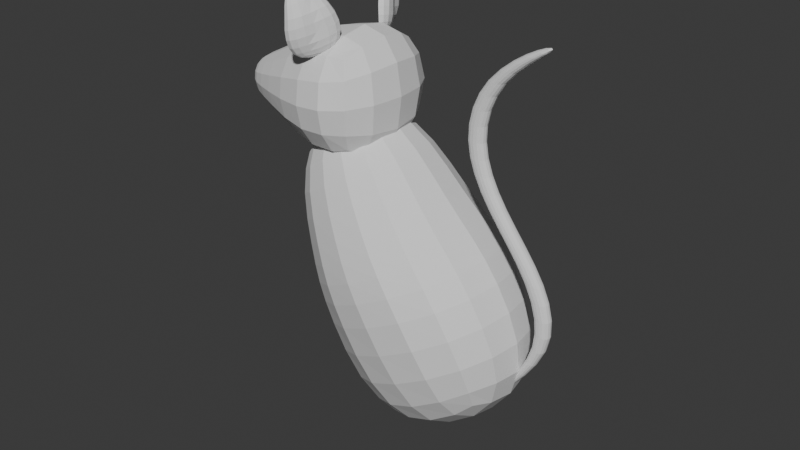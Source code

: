 # Source: Rat.blend  (saved by Blender 4.4.32; exported with 4.5.12 LTS)
import bpy
from mathutils import Matrix  # noqa: F401  (used for matrix-valued properties, if any)

bpy.ops.wm.read_factory_settings(use_empty=True)
scene = bpy.context.scene
scene.name = 'Scene'

# ---- collections
col_collection = bpy.data.collections.new('Collection'); scene.collection.children.link(col_collection)

# ---- world
world_world = bpy.data.worlds.new('World'); scene.world = world_world
world_world.use_nodes = True; world_world.node_tree.nodes.clear()
_N = world_world.node_tree.nodes; _L = world_world.node_tree.links
n0 = _N.new('ShaderNodeOutputWorld'); n0.name = 'World Output'; n0.location = (300, 300)
n1 = _N.new('ShaderNodeBackground'); n1.name = 'Background'; n1.location = (10, 300)
n1.inputs[0].default_value = (0.05088, 0.05088, 0.05088, 1.0)
_L.new(n1.outputs[0], n0.inputs[0])
n0.is_active_output = True
world_world.color = (0.05088, 0.05088, 0.05088)
world_world.sun_shadow_jitter_overblur = 0.0

# ---- meshes
me_cube_001 = bpy.data.meshes.new('Cube.001')
me_cube_001.from_pydata([(0.04498, -0.7385, -2.653), (-1.174, -0.5424, 0.5167), (0.04498, 0.7385, -2.653), (-1.174, 0.5424, 0.5167), (1.837, -0.7385, -1.621), (-0.1918, -0.4634, 1.092), (1.837, 0.7385, -1.621), (-0.1918, 0.6213, 1.092), (-0.6836, -0.9025, -1.137), (-0.6836, 0.7385, -1.137), (1.356, 0.8095, -0.1572), (1.356, -1.16, -0.1572), (-0.8088, -0.8105, -0.7146), (-0.8088, 0.6884, -0.7146), (0.6737, 0.9055, 0.1005), (0.6737, -0.8377, 0.1005)], [], [(12, 1, 3, 13), (13, 3, 7, 14), (14, 7, 5, 15), (15, 5, 1, 12), (2, 6, 4, 0), (7, 3, 1, 5), (4, 11, 8, 0), (6, 10, 11, 4), (2, 9, 10, 6), (0, 8, 9, 2), (11, 15, 12, 8), (10, 14, 15, 11), (9, 13, 14, 10), (8, 12, 13, 9)])
_uv = me_cube_001.uv_layers.new(name='UVMap')
_uv.uv.foreach_set('vector', [0.5319, 0.0, 0.625, 0.0, 0.625, 0.25, 0.5319, 0.25, 0.5319, 0.25, 0.625, 0.25, 0.625, 0.5, 0.5319, 0.5, 0.5319, 0.5, 0.625, 0.5, 0.625, 0.75, 0.5319, 0.75, 0.5319, 0.75, 0.625, 0.75, 0.625, 1.0, 0.5319, 1.0, 0.125, 0.5, 0.375, 0.5, 0.375, 0.75, 0.125, 0.75, 0.625, 0.5, 0.875, 0.5, 0.875, 0.75, 0.625, 0.75, 0.375, 0.75, 0.5, 0.75, 0.5, 1.0, 0.375, 1.0, 0.375, 0.5, 0.5, 0.5, 0.5, 0.75, 0.375, 0.75, 0.375, 0.25, 0.5, 0.25, 0.5, 0.5, 0.375, 0.5, 0.375, 0.0, 0.5, 0.0, 0.5, 0.25, 0.375, 0.25, 0.5, 0.75, 0.5319, 0.75, 0.5319, 1.0, 0.5, 1.0, 0.5, 0.5, 0.5319, 0.5, 0.5319, 0.75, 0.5, 0.75, 0.5, 0.25, 0.5319, 0.25, 0.5319, 0.5, 0.5, 0.5, 0.5, 0.0, 0.5319, 0.0, 0.5319, 0.25, 0.5, 0.25])
me_cube_001.update()
me_cube_002 = bpy.data.meshes.new('Cube.002')
me_cube_002.from_pydata([(-1.739, -0.1831, 0.6525), (-1.72, -0.1831, 1.088), (-1.739, 0.1831, 0.6525), (-1.72, 0.1831, 1.088), (0.1806, -1.126, -0.07846), (0.1806, -1.126, 2.173), (0.1806, 1.126, -0.07846), (0.1806, 1.126, 2.173), (-1.358, 0.3738, 0.626), (-1.478, 0.3738, 1.146), (-1.358, -0.3738, 0.626), (-1.478, -0.3738, 1.146)], [], [(0, 1, 3, 2), (8, 9, 7, 6), (6, 7, 5, 4), (10, 11, 1, 0), (8, 6, 4, 10), (9, 3, 1, 11), (7, 9, 11, 5), (2, 8, 10, 0), (4, 5, 11, 10), (2, 3, 9, 8)])
_uv = me_cube_002.uv_layers.new(name='UVMap')
_uv.uv.foreach_set('vector', [0.375, 0.0, 0.625, 0.0, 0.625, 0.25, 0.375, 0.25, 0.375, 0.3112, 0.625, 0.3112, 0.625, 0.5, 0.375, 0.5, 0.375, 0.5, 0.625, 0.5, 0.625, 0.75, 0.375, 0.75, 0.375, 0.9388, 0.625, 0.9388, 0.625, 1.0, 0.375, 1.0, 0.1862, 0.5, 0.375, 0.5, 0.375, 0.75, 0.1862, 0.75, 0.8138, 0.5, 0.875, 0.5, 0.875, 0.75, 0.8138, 0.75, 0.625, 0.5, 0.8138, 0.5, 0.8138, 0.75, 0.625, 0.75, 0.125, 0.5, 0.1862, 0.5, 0.1862, 0.75, 0.125, 0.75, 0.375, 0.75, 0.625, 0.75, 0.625, 0.9388, 0.375, 0.9388, 0.375, 0.25, 0.625, 0.25, 0.625, 0.3112, 0.375, 0.3112])
me_cube_002.update()
me_cube_003 = bpy.data.meshes.new('Cube.003')
me_cube_003.from_pydata([(1.27, -0.07381, -1.493), (1.27, 0.07381, -1.493), (1.2, -0.07381, -1.686), (1.2, 0.07381, -1.686), (1.667, -0.07381, -0.9626), (1.519, -0.07381, -0.3262), (1.006, -0.07381, 0.2538), (0.723, -0.07381, 0.8344), (0.9221, -0.07381, 1.455), (1.528, -0.07381, 1.831), (1.528, 0.07381, 1.831), (0.9221, 0.07381, 1.455), (0.723, 0.07381, 0.8344), (1.006, 0.07381, 0.2538), (1.519, 0.07381, -0.3262), (1.667, 0.07381, -0.9626), (1.712, 0.07381, 1.831), (1.107, 0.07381, 1.455), (0.9075, 0.07381, 0.8344), (1.19, 0.07381, 0.2538), (1.709, 0.07381, -0.3256), (1.837, 0.07381, -0.9614), (1.712, -0.07381, 1.831), (1.107, -0.07381, 1.455), (0.9075, -0.07381, 0.8344), (1.19, -0.07381, 0.2538), (1.709, -0.07381, -0.3256), (1.837, -0.07381, -0.9614)], [], [(1, 3, 2, 0), (22, 16, 10, 9), (2, 27, 4, 0), (27, 26, 5, 4), (26, 25, 6, 5), (25, 24, 7, 6), (24, 23, 8, 7), (23, 22, 9, 8), (3, 21, 27, 2), (21, 20, 26, 27), (20, 19, 25, 26), (19, 18, 24, 25), (18, 17, 23, 24), (17, 16, 22, 23), (1, 15, 21, 3), (15, 14, 20, 21), (14, 13, 19, 20), (13, 12, 18, 19), (12, 11, 17, 18), (11, 10, 16, 17), (0, 4, 15, 1), (4, 5, 14, 15), (5, 6, 13, 14), (6, 7, 12, 13), (7, 8, 11, 12), (8, 9, 10, 11)])
_uv = me_cube_003.uv_layers.new(name='UVMap')
_uv.uv.foreach_set('vector', [0.125, 0.5, 0.375, 0.5, 0.375, 0.75, 0.125, 0.75, 0.5893, 0.75, 0.5893, 0.5, 0.5893, 0.25, 0.5893, 0.0, 0.375, 0.75, 0.4107, 0.75, 0.4107, 1.0, 0.375, 1.0, 0.4107, 0.75, 0.4464, 0.75, 0.4464, 1.0, 0.4107, 1.0, 0.4464, 0.75, 0.4821, 0.75, 0.4821, 1.0, 0.4464, 1.0, 0.4821, 0.75, 0.5179, 0.75, 0.5179, 1.0, 0.4821, 1.0, 0.5179, 0.75, 0.5536, 0.75, 0.5536, 1.0, 0.5179, 1.0, 0.5536, 0.75, 0.5893, 0.75, 0.5893, 1.0, 0.5536, 1.0, 0.375, 0.5, 0.4107, 0.5, 0.4107, 0.75, 0.375, 0.75, 0.4107, 0.5, 0.4464, 0.5, 0.4464, 0.75, 0.4107, 0.75, 0.4464, 0.5, 0.4821, 0.5, 0.4821, 0.75, 0.4464, 0.75, 0.4821, 0.5, 0.5179, 0.5, 0.5179, 0.75, 0.4821, 0.75, 0.5179, 0.5, 0.5536, 0.5, 0.5536, 0.75, 0.5179, 0.75, 0.5536, 0.5, 0.5893, 0.5, 0.5893, 0.75, 0.5536, 0.75, 0.375, 0.25, 0.4107, 0.25, 0.4107, 0.5, 0.375, 0.5, 0.4107, 0.25, 0.4464, 0.25, 0.4464, 0.5, 0.4107, 0.5, 0.4464, 0.25, 0.4821, 0.25, 0.4821, 0.5, 0.4464, 0.5, 0.4821, 0.25, 0.5179, 0.25, 0.5179, 0.5, 0.4821, 0.5, 0.5179, 0.25, 0.5536, 0.25, 0.5536, 0.5, 0.5179, 0.5, 0.5536, 0.25, 0.5893, 0.25, 0.5893, 0.5, 0.5536, 0.5, 0.375, 0.0, 0.4107, 0.0, 0.4107, 0.25, 0.375, 0.25, 0.4107, 0.0, 0.4464, 0.0, 0.4464, 0.25, 0.4107, 0.25, 0.4464, 0.0, 0.4821, 0.0, 0.4821, 0.25, 0.4464, 0.25, 0.4821, 0.0, 0.5179, 0.0, 0.5179, 0.25, 0.4821, 0.25, 0.5179, 0.0, 0.5536, 0.0, 0.5536, 0.25, 0.5179, 0.25, 0.5536, 0.0, 0.5893, 0.0, 0.5893, 0.25, 0.5536, 0.25])
me_cube_003.update()
me_cube_004 = bpy.data.meshes.new('Cube.004')
me_cube_004.from_pydata([(-0.4111, 0.3512, 1.511), (-0.6237, 0.498, 2.05), (-0.5541, 0.5768, 1.431), (-0.6671, 0.6102, 2.022), (-0.4095, 0.3833, 1.779), (-0.5469, 0.6951, 1.693), (-0.4623, 0.325, 1.524), (-0.4248, 0.3211, 1.501), (-0.4489, 0.411, 1.857), (-0.5259, 0.4416, 1.946), (-0.5956, 0.4764, 2.018), (-0.6373, 0.4905, 2.062), (-0.6593, 0.4961, 2.037), (-0.5825, 0.5803, 1.411), (-0.6087, 0.5626, 1.441), (-0.6891, 0.5811, 2.011), (-0.6854, 0.6096, 2.031), (-0.5421, 0.6831, 1.605), (-0.5468, 0.6534, 1.525), (-0.5519, 0.6133, 1.465), (-0.4316, 0.3979, 1.483), (-0.4735, 0.4627, 1.452), (-0.5236, 0.5273, 1.433), (-0.6571, 0.5894, 2.036), (-0.6466, 0.5582, 2.052), (-0.6312, 0.524, 2.053), (-0.3931, 0.3452, 1.556), (-0.3853, 0.3456, 1.621), (-0.3912, 0.3588, 1.698), (-0.6493, 0.6308, 1.982), (-0.6036, 0.6673, 1.893), (-0.5608, 0.6907, 1.784), (-0.5027, 0.6298, 1.712), (-0.4743, 0.5389, 1.73), (-0.4276, 0.4593, 1.759), (-0.6296, 0.6829, 1.673), (-0.6014, 0.7226, 1.678), (-0.4226, 0.3247, 1.789), (-0.4714, 0.324, 1.772), (-0.4601, 0.3588, 1.864), (-0.5334, 0.3992, 1.949), (-0.6058, 0.4506, 2.024), (-0.504, 0.3591, 1.841), (-0.5707, 0.4031, 1.925), (-0.6334, 0.4561, 2.001), (-0.6326, 0.6748, 1.757), (-0.6534, 0.6507, 1.861), (-0.6823, 0.6107, 1.959), (-0.6062, 0.7156, 1.77), (-0.6366, 0.6878, 1.88), (-0.6745, 0.6414, 1.978), (-0.5205, 0.6343, 1.801), (-0.5731, 0.6227, 1.906), (-0.6272, 0.6017, 1.99), (-0.4962, 0.5538, 1.817), (-0.5524, 0.5608, 1.922), (-0.6134, 0.5598, 2.007), (-0.4661, 0.4783, 1.841), (-0.5396, 0.4959, 1.936), (-0.5975, 0.5144, 2.011), (-0.4921, 0.3723, 1.48), (-0.5359, 0.4338, 1.447), (-0.5819, 0.4993, 1.431), (-0.4566, 0.3742, 1.454), (-0.5012, 0.4414, 1.419), (-0.55, 0.5118, 1.402), (-0.6872, 0.559, 2.04), (-0.6811, 0.5419, 2.049), (-0.6729, 0.5233, 2.049), (-0.6798, 0.583, 2.059), (-0.6683, 0.5547, 2.074), (-0.6543, 0.5235, 2.075), (-0.511, 0.5539, 1.479), (-0.4998, 0.5875, 1.544), (-0.4944, 0.6152, 1.625), (-0.4559, 0.4846, 1.503), (-0.4517, 0.5046, 1.569), (-0.4635, 0.5202, 1.644), (-0.4106, 0.4127, 1.534), (-0.4021, 0.4242, 1.6), (-0.4113, 0.4381, 1.676), (-0.6219, 0.6113, 1.472), (-0.6275, 0.6481, 1.522), (-0.6279, 0.674, 1.592), (-0.5967, 0.6376, 1.448), (-0.5997, 0.6826, 1.509), (-0.5983, 0.7124, 1.589), (-0.4052, 0.2924, 1.56), (-0.3954, 0.287, 1.631), (-0.4034, 0.2978, 1.709), (-0.4488, 0.2985, 1.573), (-0.4449, 0.2908, 1.631), (-0.454, 0.2988, 1.699), (-0.4923, 0.3284, 1.864), (-0.5594, 0.3742, 1.947), (-0.6256, 0.4343, 2.025), (-0.6551, 0.4815, 2.066), (-0.4575, 0.2909, 1.79), (-0.6496, 0.7108, 1.763), (-0.6707, 0.6835, 1.872), (-0.6997, 0.6369, 1.975), (-0.7056, 0.6037, 2.034), (-0.6465, 0.7196, 1.672), (-0.4876, 0.3528, 1.442), (-0.5345, 0.4231, 1.406), (-0.5831, 0.4983, 1.389), (-0.6167, 0.5726, 1.4), (-0.4536, 0.2958, 1.494), (-0.6987, 0.5764, 2.065), (-0.6871, 0.5482, 2.081), (-0.6727, 0.5169, 2.081), (-0.6362, 0.6339, 1.439), (-0.6449, 0.6793, 1.501), (-0.6453, 0.7093, 1.582), (-0.4338, 0.2629, 1.557), (-0.4278, 0.2538, 1.631), (-0.4383, 0.2631, 1.71), (-0.4699, 0.4011, 1.827), (-0.5224, 0.4358, 1.895), (-0.5834, 0.4754, 1.96), (-0.6134, 0.5104, 1.997), (-0.4432, 0.371, 1.768), (-0.5793, 0.6671, 1.756), (-0.5943, 0.6489, 1.839), (-0.6223, 0.6164, 1.923), (-0.6348, 0.5881, 1.974), (-0.5767, 0.674, 1.685), (-0.4578, 0.4133, 1.523), (-0.4966, 0.4643, 1.494), (-0.5379, 0.5182, 1.48), (-0.5578, 0.5731, 1.489), (-0.4316, 0.374, 1.56), (-0.6379, 0.567, 2.002), (-0.6353, 0.5515, 2.012), (-0.6267, 0.5349, 2.009), (-0.5683, 0.6146, 1.516), (-0.5732, 0.6456, 1.558), (-0.5745, 0.6668, 1.616), (-0.4208, 0.3512, 1.601), (-0.4208, 0.3429, 1.649), (-0.4285, 0.3497, 1.706)], [], [(39, 40, 94, 93), (40, 41, 95, 94), (4, 8, 39, 37), (8, 9, 40, 39), (9, 10, 41, 40), (10, 1, 11, 41), (41, 11, 96, 95), (37, 39, 93, 97), (98, 99, 49, 48), (99, 100, 50, 49), (100, 101, 16, 50), (50, 16, 3, 29), (49, 50, 29, 30), (48, 49, 30, 31), (36, 48, 31, 5), (102, 98, 48, 36), (51, 52, 55, 54), (52, 53, 56, 55), (54, 55, 58, 57), (55, 56, 59, 58), (5, 31, 51, 32), (31, 30, 52, 51), (30, 29, 53, 52), (29, 3, 23, 53), (53, 23, 24, 56), (56, 24, 25, 59), (59, 25, 1, 10), (58, 59, 10, 9), (57, 58, 9, 8), (34, 57, 8, 4), (33, 54, 57, 34), (32, 51, 54, 33), (103, 104, 64, 63), (104, 105, 65, 64), (105, 106, 13, 65), (65, 13, 2, 22), (64, 65, 22, 21), (7, 63, 20, 0), (107, 103, 63, 7), (108, 109, 70, 69), (109, 110, 71, 70), (110, 96, 11, 71), (71, 11, 1, 25), (70, 71, 25, 24), (69, 70, 24, 23), (16, 69, 23, 3), (101, 108, 69, 16), (72, 73, 76, 75), (73, 74, 77, 76), (75, 76, 79, 78), (76, 77, 80, 79), (2, 19, 72, 22), (19, 18, 73, 72), (18, 17, 74, 73), (17, 5, 32, 74), (74, 32, 33, 77), (77, 33, 34, 80), (80, 34, 4, 28), (79, 80, 28, 27), (78, 79, 27, 26), (20, 78, 26, 0), (21, 75, 78, 20), (22, 72, 75, 21), (111, 112, 85, 84), (112, 113, 86, 85), (113, 102, 36, 86), (86, 36, 5, 17), (85, 86, 17, 18), (84, 85, 18, 19), (13, 84, 19, 2), (106, 111, 84, 13), (21, 20, 63, 64), (87, 88, 115, 114), (88, 89, 116, 115), (0, 26, 87, 7), (26, 27, 88, 87), (27, 28, 89, 88), (28, 4, 37, 89), (89, 37, 97, 116), (92, 38, 121, 140), (7, 87, 114, 107), (43, 42, 93, 94), (44, 43, 94, 95), (12, 44, 95, 96), (42, 38, 97, 93), (45, 46, 99, 98), (46, 47, 100, 99), (47, 15, 101, 100), (35, 45, 98, 102), (60, 61, 104, 103), (61, 62, 105, 104), (62, 14, 106, 105), (6, 60, 103, 107), (66, 67, 109, 108), (67, 68, 110, 109), (68, 12, 96, 110), (15, 66, 108, 101), (81, 82, 112, 111), (82, 83, 113, 112), (83, 35, 102, 113), (14, 81, 111, 106), (91, 90, 114, 115), (92, 91, 115, 116), (38, 92, 116, 97), (90, 6, 107, 114), (118, 119, 120, 134, 133, 132, 125, 124, 123, 122, 126, 137, 136, 135, 130, 129, 128, 127, 131, 138, 139, 140, 121, 117), (42, 43, 118, 117), (66, 15, 125, 132), (61, 60, 127, 128), (6, 90, 138, 131), (43, 44, 119, 118), (82, 81, 135, 136), (62, 61, 128, 129), (44, 12, 120, 119), (83, 82, 136, 137), (14, 62, 129, 130), (38, 42, 117, 121), (35, 83, 137, 126), (60, 6, 131, 127), (46, 45, 122, 123), (81, 14, 130, 135), (67, 66, 132, 133), (47, 46, 123, 124), (90, 91, 139, 138), (68, 67, 133, 134), (15, 47, 124, 125), (91, 92, 140, 139), (12, 68, 134, 120), (45, 35, 126, 122)])
_uv = me_cube_004.uv_layers.new(name='UVMap')
_uv.uv.foreach_set('vector', [0.5313, 0.0625, 0.5625, 0.0625, 0.5625, 0.125, 0.5312, 0.125, 0.5625, 0.0625, 0.5938, 0.0625, 0.5938, 0.125, 0.5625, 0.125, 0.5, 0.0, 0.5313, 0.0, 0.5313, 0.0625, 0.5, 0.0625, 0.5313, 0.0, 0.5625, 0.0, 0.5625, 0.0625, 0.5313, 0.0625, 0.5625, 0.0, 0.5938, 0.0, 0.5938, 0.0625, 0.5625, 0.0625, 0.5938, 0.0, 0.625, 0.0, 0.625, 0.0625, 0.5938, 0.0625, 0.5938, 0.0625, 0.625, 0.0625, 0.625, 0.125, 0.5938, 0.125, 0.5, 0.0625, 0.5313, 0.0625, 0.5312, 0.125, 0.5, 0.125, 0.5315, 0.625, 0.5642, 0.625, 0.5637, 0.6875, 0.5314, 0.6875, 0.5642, 0.625, 0.6, 0.625, 0.5984, 0.6875, 0.5637, 0.6875, 0.6, 0.625, 0.6424, 0.625, 0.6394, 0.6875, 0.5984, 0.6875, 0.5984, 0.6875, 0.6394, 0.6875, 0.625, 0.75, 0.5951, 0.75, 0.5637, 0.6875, 0.5984, 0.6875, 0.5951, 0.75, 0.5629, 0.75, 0.5314, 0.6875, 0.5637, 0.6875, 0.5629, 0.75, 0.5313, 0.75, 0.5, 0.6875, 0.5314, 0.6875, 0.5313, 0.75, 0.5, 0.75, 0.5, 0.625, 0.5315, 0.625, 0.5314, 0.6875, 0.5, 0.6875, 0.5313, 0.8125, 0.5626, 0.8125, 0.5625, 0.875, 0.5313, 0.875, 0.5626, 0.8125, 0.5939, 0.8125, 0.5938, 0.875, 0.5625, 0.875, 0.5313, 0.875, 0.5625, 0.875, 0.5625, 0.9375, 0.5313, 0.9375, 0.5625, 0.875, 0.5938, 0.875, 0.5938, 0.9375, 0.5625, 0.9375, 0.5, 0.75, 0.5313, 0.75, 0.5313, 0.8125, 0.5, 0.8125, 0.5313, 0.75, 0.5629, 0.75, 0.5626, 0.8125, 0.5313, 0.8125, 0.5629, 0.75, 0.5951, 0.75, 0.5939, 0.8125, 0.5626, 0.8125, 0.5951, 0.75, 0.625, 0.75, 0.625, 0.8125, 0.5939, 0.8125, 0.5939, 0.8125, 0.625, 0.8125, 0.625, 0.875, 0.5938, 0.875, 0.5938, 0.875, 0.625, 0.875, 0.625, 0.9375, 0.5938, 0.9375, 0.5938, 0.9375, 0.625, 0.9375, 0.625, 1.0, 0.5938, 1.0, 0.5625, 0.9375, 0.5938, 0.9375, 0.5938, 1.0, 0.5625, 1.0, 0.5313, 0.9375, 0.5625, 0.9375, 0.5625, 1.0, 0.5313, 1.0, 0.5, 0.9375, 0.5313, 0.9375, 0.5313, 1.0, 0.5, 1.0, 0.5, 0.875, 0.5313, 0.875, 0.5313, 0.9375, 0.5, 0.9375, 0.5, 0.8125, 0.5313, 0.8125, 0.5313, 0.875, 0.5, 0.875, 0.1873, 0.625, 0.2483, 0.625, 0.2488, 0.6875, 0.1874, 0.6875, 0.2483, 0.625, 0.3062, 0.625, 0.308, 0.6875, 0.2488, 0.6875, 0.3062, 0.625, 0.3576, 0.625, 0.3606, 0.6875, 0.308, 0.6875, 0.308, 0.6875, 0.3606, 0.6875, 0.375, 0.75, 0.3125, 0.75, 0.2488, 0.6875, 0.308, 0.6875, 0.3125, 0.75, 0.25, 0.75, 0.125, 0.6875, 0.1874, 0.6875, 0.1875, 0.75, 0.125, 0.75, 0.125, 0.625, 0.1873, 0.625, 0.1874, 0.6875, 0.125, 0.6875, 0.6938, 0.625, 0.7517, 0.625, 0.7512, 0.6875, 0.692, 0.6875, 0.7517, 0.625, 0.8127, 0.625, 0.8126, 0.6875, 0.7512, 0.6875, 0.8127, 0.625, 0.875, 0.625, 0.875, 0.6875, 0.8126, 0.6875, 0.8126, 0.6875, 0.875, 0.6875, 0.875, 0.75, 0.8125, 0.75, 0.7512, 0.6875, 0.8126, 0.6875, 0.8125, 0.75, 0.75, 0.75, 0.692, 0.6875, 0.7512, 0.6875, 0.75, 0.75, 0.6875, 0.75, 0.6394, 0.6875, 0.692, 0.6875, 0.6875, 0.75, 0.625, 0.75, 0.6424, 0.625, 0.6938, 0.625, 0.692, 0.6875, 0.6394, 0.6875, 0.4061, 0.8125, 0.4374, 0.8125, 0.4375, 0.875, 0.4063, 0.875, 0.4374, 0.8125, 0.4687, 0.8125, 0.4688, 0.875, 0.4375, 0.875, 0.4063, 0.875, 0.4375, 0.875, 0.4375, 0.9375, 0.4063, 0.9375, 0.4375, 0.875, 0.4688, 0.875, 0.4688, 0.9375, 0.4375, 0.9375, 0.375, 0.75, 0.4049, 0.75, 0.4061, 0.8125, 0.375, 0.8125, 0.4049, 0.75, 0.4371, 0.75, 0.4374, 0.8125, 0.4061, 0.8125, 0.4371, 0.75, 0.4687, 0.75, 0.4687, 0.8125, 0.4374, 0.8125, 0.4687, 0.75, 0.5, 0.75, 0.5, 0.8125, 0.4687, 0.8125, 0.4687, 0.8125, 0.5, 0.8125, 0.5, 0.875, 0.4688, 0.875, 0.4688, 0.875, 0.5, 0.875, 0.5, 0.9375, 0.4688, 0.9375, 0.4688, 0.9375, 0.5, 0.9375, 0.5, 1.0, 0.4688, 1.0, 0.4375, 0.9375, 0.4688, 0.9375, 0.4688, 1.0, 0.4375, 1.0, 0.4063, 0.9375, 0.4375, 0.9375, 0.4375, 1.0, 0.4063, 1.0, 0.375, 0.9375, 0.4063, 0.9375, 0.4063, 1.0, 0.375, 1.0, 0.375, 0.875, 0.4063, 0.875, 0.4063, 0.9375, 0.375, 0.9375, 0.375, 0.8125, 0.4061, 0.8125, 0.4063, 0.875, 0.375, 0.875, 0.4, 0.625, 0.4358, 0.625, 0.4363, 0.6875, 0.4016, 0.6875, 0.4358, 0.625, 0.4685, 0.625, 0.4686, 0.6875, 0.4363, 0.6875, 0.4685, 0.625, 0.5, 0.625, 0.5, 0.6875, 0.4686, 0.6875, 0.4686, 0.6875, 0.5, 0.6875, 0.5, 0.75, 0.4687, 0.75, 0.4363, 0.6875, 0.4686, 0.6875, 0.4687, 0.75, 0.4371, 0.75, 0.4016, 0.6875, 0.4363, 0.6875, 0.4371, 0.75, 0.4049, 0.75, 0.3606, 0.6875, 0.4016, 0.6875, 0.4049, 0.75, 0.375, 0.75, 0.3576, 0.625, 0.4, 0.625, 0.4016, 0.6875, 0.3606, 0.6875, 0.25, 0.75, 0.1875, 0.75, 0.1874, 0.6875, 0.2488, 0.6875, 0.4063, 0.0625, 0.4375, 0.0625, 0.4375, 0.125, 0.4063, 0.125, 0.4375, 0.0625, 0.4688, 0.0625, 0.4688, 0.125, 0.4375, 0.125, 0.375, 0.0, 0.4063, 0.0, 0.4063, 0.0625, 0.375, 0.0625, 0.4063, 0.0, 0.4375, 0.0, 0.4375, 0.0625, 0.4063, 0.0625, 0.4375, 0.0, 0.4688, 0.0, 0.4688, 0.0625, 0.4375, 0.0625, 0.4688, 0.0, 0.5, 0.0, 0.5, 0.0625, 0.4688, 0.0625, 0.4688, 0.0625, 0.5, 0.0625, 0.5, 0.125, 0.4688, 0.125, 0.4582, 0.1806, 0.4911, 0.1783, 0.4911, 0.1783, 0.4582, 0.1806, 0.375, 0.0625, 0.4063, 0.0625, 0.4063, 0.125, 0.375, 0.125, 0.5572, 0.1907, 0.5238, 0.1815, 0.5312, 0.125, 0.5625, 0.125, 0.5931, 0.2151, 0.5572, 0.1907, 0.5625, 0.125, 0.5938, 0.125, 0.6469, 0.3165, 0.5931, 0.2151, 0.5938, 0.125, 0.625, 0.125, 0.5238, 0.1815, 0.4911, 0.1783, 0.5, 0.125, 0.5312, 0.125, 0.5252, 0.595, 0.5595, 0.5899, 0.5642, 0.625, 0.5315, 0.625, 0.5595, 0.5899, 0.5971, 0.5848, 0.6, 0.625, 0.5642, 0.625, 0.5971, 0.5848, 0.639, 0.5799, 0.6424, 0.625, 0.6, 0.625, 0.4931, 0.5994, 0.5252, 0.595, 0.5315, 0.625, 0.5, 0.625, 0.2334, 0.5779, 0.2782, 0.5944, 0.2483, 0.625, 0.1873, 0.625, 0.2782, 0.5944, 0.3263, 0.6017, 0.3062, 0.625, 0.2483, 0.625, 0.3263, 0.6017, 0.3681, 0.6056, 0.3576, 0.625, 0.3062, 0.625, 0.2387, 0.4946, 0.2334, 0.5779, 0.1873, 0.625, 0.125, 0.625, 0.6784, 0.5736, 0.7037, 0.5571, 0.7517, 0.625, 0.6938, 0.625, 0.7037, 0.5571, 0.7053, 0.4961, 0.8127, 0.625, 0.7517, 0.625, 0.7053, 0.4961, 0.6469, 0.3165, 0.625, 0.125, 0.8127, 0.625, 0.639, 0.5799, 0.6784, 0.5736, 0.6938, 0.625, 0.6424, 0.625, 0.4014, 0.6065, 0.4316, 0.6054, 0.4358, 0.625, 0.4, 0.625, 0.4316, 0.6054, 0.4621, 0.6029, 0.4685, 0.625, 0.4358, 0.625, 0.4621, 0.6029, 0.4931, 0.5994, 0.5, 0.625, 0.4685, 0.625, 0.3681, 0.6056, 0.4014, 0.6065, 0.4, 0.625, 0.3576, 0.625, 0.4229, 0.1933, 0.3614, 0.2686, 0.4063, 0.125, 0.4375, 0.125, 0.4582, 0.1806, 0.4229, 0.1933, 0.4375, 0.125, 0.4688, 0.125, 0.4911, 0.1783, 0.4582, 0.1806, 0.4688, 0.125, 0.5, 0.125, 0.3614, 0.2686, 0.2387, 0.4946, 0.125, 0.625, 0.4063, 0.125, 0.5572, 0.1907, 0.5931, 0.2151, 0.6469, 0.3165, 0.7053, 0.4961, 0.7037, 0.5571, 0.6784, 0.5736, 0.639, 0.5799, 0.5971, 0.5848, 0.5595, 0.5899, 0.5252, 0.595, 0.4931, 0.5994, 0.4621, 0.6029, 0.4316, 0.6054, 0.4014, 0.6065, 0.3681, 0.6056, 0.3263, 0.6017, 0.2782, 0.5944, 0.2334, 0.5779, 0.2387, 0.4946, 0.3614, 0.2686, 0.4229, 0.1933, 0.4582, 0.1806, 0.4911, 0.1783, 0.5238, 0.1815, 0.5238, 0.1815, 0.5572, 0.1907, 0.5572, 0.1907, 0.5238, 0.1815, 0.6784, 0.5736, 0.639, 0.5799, 0.639, 0.5799, 0.6784, 0.5736, 0.2782, 0.5944, 0.2334, 0.5779, 0.2334, 0.5779, 0.2782, 0.5944, 0.2387, 0.4946, 0.3614, 0.2686, 0.3614, 0.2686, 0.2387, 0.4946, 0.5572, 0.1907, 0.5931, 0.2151, 0.5931, 0.2151, 0.5572, 0.1907, 0.4316, 0.6054, 0.4014, 0.6065, 0.4014, 0.6065, 0.4316, 0.6054, 0.3263, 0.6017, 0.2782, 0.5944, 0.2782, 0.5944, 0.3263, 0.6017, 0.5931, 0.2151, 0.6469, 0.3165, 0.6469, 0.3165, 0.5931, 0.2151, 0.4621, 0.6029, 0.4316, 0.6054, 0.4316, 0.6054, 0.4621, 0.6029, 0.3681, 0.6056, 0.3263, 0.6017, 0.3263, 0.6017, 0.3681, 0.6056, 0.4911, 0.1783, 0.5238, 0.1815, 0.5238, 0.1815, 0.4911, 0.1783, 0.4931, 0.5994, 0.4621, 0.6029, 0.4621, 0.6029, 0.4931, 0.5994, 0.2334, 0.5779, 0.2387, 0.4946, 0.2387, 0.4946, 0.2334, 0.5779, 0.5595, 0.5899, 0.5252, 0.595, 0.5252, 0.595, 0.5595, 0.5899, 0.4014, 0.6065, 0.3681, 0.6056, 0.3681, 0.6056, 0.4014, 0.6065, 0.7037, 0.5571, 0.6784, 0.5736, 0.6784, 0.5736, 0.7037, 0.5571, 0.5971, 0.5848, 0.5595, 0.5899, 0.5595, 0.5899, 0.5971, 0.5848, 0.3614, 0.2686, 0.4229, 0.1933, 0.4229, 0.1933, 0.3614, 0.2686, 0.7053, 0.4961, 0.7037, 0.5571, 0.7037, 0.5571, 0.7053, 0.4961, 0.639, 0.5799, 0.5971, 0.5848, 0.5971, 0.5848, 0.639, 0.5799, 0.4229, 0.1933, 0.4582, 0.1806, 0.4582, 0.1806, 0.4229, 0.1933, 0.6469, 0.3165, 0.7053, 0.4961, 0.7053, 0.4961, 0.6469, 0.3165, 0.5252, 0.595, 0.4931, 0.5994, 0.4931, 0.5994, 0.5252, 0.595])
me_cube_004.update()

# ---- objects
ob_cube = bpy.data.objects.new('Cube', me_cube_001)
ob_cube_001 = bpy.data.objects.new('Cube.001', me_cube_002)
ob_cube_002 = bpy.data.objects.new('Cube.002', me_cube_003)
ob_cube_003 = bpy.data.objects.new('Cube.003', me_cube_004)

# ---- transforms, parenting, visibility, modifiers, constraints
ob_cube.location = (0.0, 0.0, 0.0)
_m = ob_cube.modifiers.new('Subdivision', 'SUBSURF')
_m.levels = 3
ob_cube_001.parent = ob_cube
ob_cube_001.location = (0.0, 0.0, 0.0)
_m = ob_cube_001.modifiers.new('Subdivision', 'SUBSURF')
_m.levels = 3
ob_cube_002.parent = ob_cube
ob_cube_002.location = (0.0, 0.0, 0.0)
_m = ob_cube_002.modifiers.new('Subdivision', 'SUBSURF')
_m.levels = 2
ob_cube_003.parent = ob_cube
ob_cube_003.location = (0.0, 0.0, 0.0)
_m = ob_cube_003.modifiers.new('Mirror', 'MIRROR')
_m.use_axis = (False, True, False)
_m.mirror_object = ob_cube_001

# ---- collection membership
col_collection.objects.link(ob_cube)
col_collection.objects.link(ob_cube_001)
col_collection.objects.link(ob_cube_002)
col_collection.objects.link(ob_cube_003)

# ---- scene / render settings (as saved in the file)
scene.frame_start = 1; scene.frame_end = 250; scene.frame_set(1)
scene.render.engine = 'BLENDER_EEVEE_NEXT'
bpy.context.view_layer.update()

# ---- added for rendering (the .blend has no active camera and no usable light): camera, sun
cam_auto = bpy.data.cameras.new('AutoCamera')
cam_auto.lens = 50.0
cam_auto.sensor_width = 36.0
cam_auto.clip_end = 1000.0
ob_auto_camera = bpy.data.objects.new('AutoCamera', cam_auto)
scene.collection.objects.link(ob_auto_camera)
ob_auto_camera.location = (5.99515, -7.15222, 4.51701)
ob_auto_camera.rotation_euler = (1.09748, -7.21219e-08, 0.694738)
scene.camera = ob_auto_camera
light_auto_sun = bpy.data.lights.new('AutoSun', 'SUN')
light_auto_sun.energy = 3.0
light_auto_sun.angle = 0.0523599
ob_auto_sun = bpy.data.objects.new('AutoSun', light_auto_sun)
scene.collection.objects.link(ob_auto_sun)
ob_auto_sun.rotation_euler = (0.872665, 0.174533, 0.523599)
bpy.context.view_layer.update()
